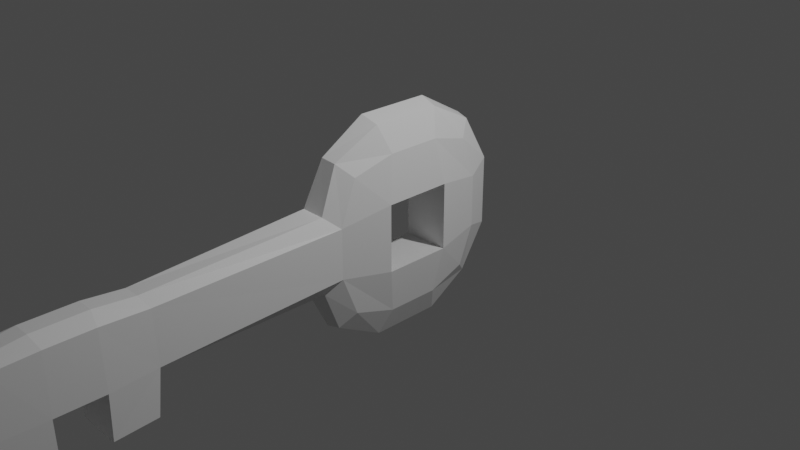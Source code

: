 # Source: key.blend  (saved by Blender 2.81.16; exported with 4.5.12 LTS)
import bpy
from mathutils import Matrix  # noqa: F401  (used for matrix-valued properties, if any)

bpy.ops.wm.read_factory_settings(use_empty=True)
scene = bpy.context.scene
scene.name = 'Scene'

# ---- collections
col_collection = bpy.data.collections.new('Collection'); scene.collection.children.link(col_collection)

# ---- materials (node trees are filled in below, after node groups)
mat_material = bpy.data.materials.new('Material')
mat_material.alpha_threshold = 0.0
mat_material.use_transparent_shadow = False
mat_material.line_color = (0.0, 0.0, 0.0, 1.0)

# ---- material node trees
mat_material.use_nodes = True; mat_material.node_tree.nodes.clear()
_N = mat_material.node_tree.nodes; _L = mat_material.node_tree.links
n0 = _N.new('ShaderNodeOutputMaterial'); n0.name = 'Material Output'; n0.location = (300, 300)
n1 = _N.new('ShaderNodeBsdfPrincipled'); n1.name = 'Principled BSDF'; n1.location = (10, 300)
n1.distribution = 'GGX'
n1.subsurface_method = 'BURLEY'
n1.inputs[2].default_value = 0.4
n1.inputs[3].default_value = 1.45
n1.inputs[27].default_value = (0.0, 0.0, 0.0, 1.0)
n1.inputs[28].default_value = 1.0
_L.new(n1.outputs[0], n0.inputs[0])
n0.is_active_output = True

# ---- world
world_world = bpy.data.worlds.new('World'); scene.world = world_world
world_world.use_nodes = True; world_world.node_tree.nodes.clear()
_N = world_world.node_tree.nodes; _L = world_world.node_tree.links
n0 = _N.new('ShaderNodeOutputWorld'); n0.name = 'World Output'; n0.location = (300, 300)
n1 = _N.new('ShaderNodeBackground'); n1.name = 'Background'; n1.location = (10, 300)
n1.inputs[0].default_value = (0.05088, 0.05088, 0.05088, 1.0)
_L.new(n1.outputs[0], n0.inputs[0])
n0.is_active_output = True
world_world.color = (0.05088, 0.05088, 0.05088)
world_world.use_sun_shadow = False
world_world.sun_shadow_jitter_overblur = 0.0

# ---- cameras
cam_camera = bpy.data.cameras.new('Camera')
cam_camera.clip_end = 100.0
cam_camera.ortho_scale = 7.314

# ---- lights
light_light = bpy.data.lights.new('Light', 'POINT')
light_light.transmission_factor = 0.0
light_light.energy = 1000.0
light_light.shadow_soft_size = 0.1
light_light.shadow_maximum_resolution = 0.006
light_light.use_absolute_resolution = True

# ---- meshes
me_cube = bpy.data.meshes.new('Cube')
me_cube.from_pydata([(0.7019, 0.724, 0.7268), (0.7019, 0.724, -0.7268), (0.707, -0.7341, 0.7314), (0.707, -0.7341, -0.7314), (-0.7925, 0.7695, 0.7718), (-0.7925, 0.7695, -0.7718), (-0.7976, -0.7796, 0.7773), (-0.7976, -0.7796, -0.7773), (-0.9399, 0.3106, -0.9339), (-0.9428, -0.313, -0.9371), (0.8442, 0.2843, 0.8571), (0.8469, -0.288, 0.8597), (-0.9428, -0.313, 0.9371), (-0.9399, 0.3106, 0.9339), (0.8469, -0.288, -0.8597), (0.8442, 0.2843, -0.8571), (0.8414, 0.8532, 0.2849), (0.8414, 0.8532, -0.2849), (-0.8962, -0.9982, -0.2969), (-0.8962, -0.9982, 0.2969), (0.8027, -0.9268, 0.2717), (0.8027, -0.9268, -0.2717), (-0.9369, 0.9299, 0.3102), (-0.9369, 0.9299, -0.3102), (1.102, 0.3653, 0.3644), (1.102, 0.3653, -0.3644), (1.107, -0.3651, 0.3661), (1.107, -0.3651, -0.3661), (-1.251, -0.4224, 0.4252), (-1.251, -0.4224, -0.4252), (-1.243, 0.4252, 0.4225), (-1.243, 0.4252, -0.4225), (-1.243, 0.4252, 0.4225), (-1.243, 0.4252, -0.4225), (-1.243, 0.4252, -0.4225), (-1.251, -0.4224, -0.4252), (1.107, -0.3651, 0.3661), (1.107, -0.3651, -0.3661), (-1.251, -0.4224, 0.4252), (-1.251, -0.4224, -0.4252), (-1.243, 0.4252, 0.4225), (-1.251, -0.4224, 0.4252), (-0.9076, -2.994, -0.318), (-0.8825, -3.015, 0.27), (0.8788, -3.012, 0.2691), (0.9038, -2.991, -0.317), (-0.9999, -3.5, -0.3333), (-0.9554, -3.511, 0.3042), (0.9553, -3.511, 0.3042), (0.9998, -3.5, -0.3333), (-1.0, -4.0, -0.3333), (-0.9554, -3.989, 0.3042), (0.9553, -3.989, 0.3042), (0.9999, -4.0, -0.3333), (-0.9496, -4.462, -0.3326), (-0.9227, -4.442, 0.2829), (0.9226, -4.442, 0.2828), (0.9495, -4.462, -0.3326), (0.9316, -3.051, -0.7982), (-0.9317, -3.051, -0.7982), (0.9697, -3.508, -0.8178), (-0.9698, -3.508, -0.8178), (0.9434, -3.986, -1.04), (-0.9435, -3.986, -1.04), (0.9148, -4.436, -1.018), (-0.9148, -4.436, -1.018), (0.2815, 0.8766, -0.8779), (-0.3098, 0.9021, -0.9031), (0.285, -0.8872, 0.886), (-0.312, -0.9129, 0.912), (-0.312, -0.9129, -0.912), (0.285, -0.8872, -0.886), (-0.3098, 0.9021, 0.9031), (0.2815, 0.8766, 0.8779), (0.394, 0.3824, -1.143), (-0.3819, 0.4022, -1.2), (0.3965, -0.3815, -1.149), (-0.3836, -0.4004, -1.207), (-0.3819, 0.4022, 1.2), (0.394, 0.3824, 1.143), (-0.3836, -0.4004, 1.207), (0.3965, -0.3815, 1.149), (-0.3803, 1.196, -0.3979), (0.3915, 1.139, -0.379), (-0.3803, 1.196, 0.3979), (0.3915, 1.139, 0.379), (0.4301, -1.088, -0.4142), (-0.4229, -1.131, -0.4454), (0.4301, -1.088, 0.4142), (-0.4229, -1.131, 0.4454), (0.3837, -2.989, -0.354), (-0.3837, -2.99, -0.3549), (0.3517, -3.052, 0.3512), (-0.3515, -3.054, 0.3523), (0.4742, -3.394, -0.3392), (-0.4742, -3.394, -0.3392), (0.365, -3.476, 0.3953), (-0.365, -3.476, 0.3954), (0.4746, -4.106, -0.3392), (-0.4746, -4.106, -0.3392), (0.3651, -4.024, 0.3955), (-0.3651, -4.024, 0.3955), (0.3579, -4.555, -0.3344), (-0.3579, -4.555, -0.3344), (0.3317, -4.496, 0.3302), (-0.3317, -4.496, 0.3302), (0.3394, -2.986, -0.8428), (-0.3395, -2.986, -0.8428), (0.3867, -3.46, -0.9156), (-0.3867, -3.46, -0.9157), (0.351, -4.013, -1.124), (-0.351, -4.013, -1.124), (0.3256, -4.483, -1.066), (-0.3256, -4.483, -1.066)], [], [(80, 12, 6, 69), (89, 69, 6, 19), (30, 13, 4, 22), (76, 14, 3, 71), (26, 11, 2, 20), (85, 73, 0, 16), (16, 0, 10, 24), (24, 10, 11, 26), (66, 1, 15, 74), (74, 15, 14, 76), (19, 6, 12, 28), (28, 12, 13, 30), (72, 4, 13, 78), (78, 13, 12, 80), (9, 29, 31, 8), (7, 18, 29, 9), (18, 19, 28, 29), (15, 25, 27, 14), (1, 17, 25, 15), (17, 16, 24, 25), (66, 83, 17, 1), (83, 85, 16, 17), (14, 27, 21, 3), (27, 26, 20, 21), (8, 31, 23, 5), (31, 30, 22, 23), (70, 87, 18, 7), (86, 21, 45, 90), (25, 24, 32, 33), (27, 25, 34, 35), (26, 27, 37, 36), (36, 37, 39, 38), (24, 26, 41, 40), (93, 43, 47, 97), (89, 19, 43, 93), (21, 20, 44, 45), (19, 18, 42, 43), (94, 49, 53, 98), (45, 44, 48, 49), (45, 49, 60, 58), (43, 42, 46, 47), (51, 50, 54, 55), (47, 46, 50, 51), (97, 47, 51, 101), (49, 48, 52, 53), (103, 105, 55, 54), (101, 51, 55, 105), (53, 52, 56, 57), (54, 50, 63, 65), (106, 58, 60, 108), (95, 46, 61, 109), (46, 42, 59, 61), (90, 45, 58, 106), (110, 62, 64, 112), (103, 54, 65, 113), (53, 57, 64, 62), (98, 53, 62, 110), (50, 99, 111, 63), (99, 98, 110, 111), (57, 102, 112, 64), (102, 103, 113, 112), (63, 111, 113, 65), (111, 110, 112, 113), (42, 91, 107, 59), (91, 90, 106, 107), (49, 94, 108, 60), (94, 95, 109, 108), (59, 107, 109, 61), (107, 106, 108, 109), (52, 100, 104, 56), (100, 101, 105, 104), (57, 56, 104, 102), (102, 104, 105, 103), (48, 96, 100, 52), (96, 97, 101, 100), (46, 95, 99, 50), (95, 94, 98, 99), (20, 88, 92, 44), (88, 89, 93, 92), (44, 92, 96, 48), (92, 93, 97, 96), (18, 87, 91, 42), (87, 86, 90, 91), (3, 21, 86, 71), (71, 86, 87, 70), (23, 22, 84, 82), (82, 84, 85, 83), (5, 23, 82, 67), (67, 82, 83, 66), (10, 79, 81, 11), (79, 78, 80, 81), (0, 73, 79, 10), (73, 72, 78, 79), (8, 75, 77, 9), (75, 74, 76, 77), (5, 67, 75, 8), (67, 66, 74, 75), (22, 4, 72, 84), (84, 72, 73, 85), (9, 77, 70, 7), (77, 76, 71, 70), (20, 2, 68, 88), (88, 68, 69, 89), (11, 81, 68, 2), (81, 80, 69, 68)])
_uv = me_cube.uv_layers.new(name='UVMap')
_uv.uv.foreach_set('vector', [0.7917, 0.6667, 0.875, 0.6667, 0.875, 0.75, 0.7917, 0.75, 0.5417, 0.9167, 0.625, 0.9167, 0.625, 1.0, 0.5417, 1.0, 0.5417, 0.1667, 0.625, 0.1667, 0.625, 0.25, 0.5417, 0.25, 0.2917, 0.6667, 0.375, 0.6667, 0.375, 0.75, 0.2917, 0.75, 0.5417, 0.6667, 0.625, 0.6667, 0.625, 0.75, 0.5417, 0.75, 0.5417, 0.4167, 0.625, 0.4167, 0.625, 0.5, 0.5417, 0.5, 0.5417, 0.5, 0.625, 0.5, 0.625, 0.5833, 0.5417, 0.5833, 0.5417, 0.5833, 0.625, 0.5833, 0.625, 0.6667, 0.5417, 0.6667, 0.2917, 0.5, 0.375, 0.5, 0.375, 0.5833, 0.2917, 0.5833, 0.2917, 0.5833, 0.375, 0.5833, 0.375, 0.6667, 0.2917, 0.6667, 0.5417, 0.0, 0.625, 0.0, 0.625, 0.08333, 0.5417, 0.08333, 0.5417, 0.08333, 0.625, 0.08333, 0.625, 0.1667, 0.5417, 0.1667, 0.7917, 0.5, 0.875, 0.5, 0.875, 0.5833, 0.7917, 0.5833, 0.7917, 0.5833, 0.875, 0.5833, 0.875, 0.6667, 0.7917, 0.6667, 0.375, 0.08333, 0.4583, 0.08333, 0.4583, 0.1667, 0.375, 0.1667, 0.375, 0.0, 0.4583, 0.0, 0.4583, 0.08333, 0.375, 0.08333, 0.4583, 0.0, 0.5417, 0.0, 0.5417, 0.08333, 0.4583, 0.08333, 0.375, 0.5833, 0.4583, 0.5833, 0.4583, 0.6667, 0.375, 0.6667, 0.375, 0.5, 0.4583, 0.5, 0.4583, 0.5833, 0.375, 0.5833, 0.4583, 0.5, 0.5417, 0.5, 0.5417, 0.5833, 0.4583, 0.5833, 0.375, 0.4167, 0.4583, 0.4167, 0.4583, 0.5, 0.375, 0.5, 0.4583, 0.4167, 0.5417, 0.4167, 0.5417, 0.5, 0.4583, 0.5, 0.375, 0.6667, 0.4583, 0.6667, 0.4583, 0.75, 0.375, 0.75, 0.4583, 0.6667, 0.5417, 0.6667, 0.5417, 0.75, 0.4583, 0.75, 0.375, 0.1667, 0.4583, 0.1667, 0.4583, 0.25, 0.375, 0.25, 0.4583, 0.1667, 0.5417, 0.1667, 0.5417, 0.25, 0.4583, 0.25, 0.375, 0.9167, 0.4583, 0.9167, 0.4583, 1.0, 0.375, 1.0, 0.4583, 0.8333, 0.4583, 0.75, 0.4583, 0.75, 0.4583, 0.8333, 0.4583, 0.5833, 0.5417, 0.5833, 0.5417, 0.5833, 0.4583, 0.5833, 0.4583, 0.6667, 0.4583, 0.5833, 0.4583, 0.5833, 0.4583, 0.6667, 0.5417, 0.6667, 0.4583, 0.6667, 0.4583, 0.6667, 0.5417, 0.6667, 0.5417, 0.6667, 0.4583, 0.6667, 0.4583, 0.6667, 0.5417, 0.6667, 0.5417, 0.5833, 0.5417, 0.6667, 0.5417, 0.6667, 0.5417, 0.5833, 0.5417, 0.9167, 0.5417, 1.0, 0.5417, 1.0, 0.5417, 0.9167, 0.5417, 0.9167, 0.5417, 1.0, 0.5417, 1.0, 0.5417, 0.9167, 0.4583, 0.75, 0.5417, 0.75, 0.5417, 0.75, 0.4583, 0.75, 0.5417, 0.0, 0.4583, 0.0, 0.4583, 0.0, 0.5417, 0.0, 0.4583, 0.8333, 0.4583, 0.75, 0.4583, 0.75, 0.4583, 0.8333, 0.4583, 0.75, 0.5417, 0.75, 0.5417, 0.75, 0.4583, 0.75, 0.4583, 0.75, 0.4583, 0.75, 0.4583, 0.75, 0.4583, 0.75, 0.5417, 0.0, 0.4583, 0.0, 0.4583, 0.0, 0.5417, 0.0, 0.5417, 0.0, 0.4583, 0.0, 0.4583, 0.0, 0.5417, 0.0, 0.5417, 0.0, 0.4583, 0.0, 0.4583, 0.0, 0.5417, 0.0, 0.5417, 0.9167, 0.5417, 1.0, 0.5417, 1.0, 0.5417, 0.9167, 0.4583, 0.75, 0.5417, 0.75, 0.5417, 0.75, 0.4583, 0.75, 0.4583, 0.9167, 0.5417, 0.9167, 0.5417, 1.0, 0.4583, 1.0, 0.5417, 0.9167, 0.5417, 1.0, 0.5417, 1.0, 0.5417, 0.9167, 0.4583, 0.75, 0.5417, 0.75, 0.5417, 0.75, 0.4583, 0.75, 0.4583, 0.0, 0.4583, 0.0, 0.4583, 0.0, 0.4583, 0.0, 0.4583, 0.8333, 0.4583, 0.75, 0.4583, 0.75, 0.4583, 0.8333, 0.4583, 0.9167, 0.4583, 1.0, 0.4583, 1.0, 0.4583, 0.9167, 0.4583, 0.0, 0.4583, 0.0, 0.4583, 0.0, 0.4583, 0.0, 0.4583, 0.8333, 0.4583, 0.75, 0.4583, 0.75, 0.4583, 0.8333, 0.4583, 0.8333, 0.4583, 0.75, 0.4583, 0.75, 0.4583, 0.8333, 0.4583, 0.9167, 0.4583, 1.0, 0.4583, 1.0, 0.4583, 0.9167, 0.4583, 0.75, 0.4583, 0.75, 0.4583, 0.75, 0.4583, 0.75, 0.4583, 0.8333, 0.4583, 0.75, 0.4583, 0.75, 0.4583, 0.8333, 0.4583, 1.0, 0.4583, 0.9167, 0.4583, 0.9167, 0.4583, 1.0, 0.4583, 0.9167, 0.4583, 0.8333, 0.4583, 0.8333, 0.4583, 0.9167, 0.4583, 0.75, 0.4583, 0.8333, 0.4583, 0.8333, 0.4583, 0.75, 0.4583, 0.8333, 0.4583, 0.9167, 0.4583, 0.9167, 0.4583, 0.8333, 0.4583, 1.0, 0.4583, 0.9167, 0.4583, 0.9167, 0.4583, 1.0, 0.4583, 0.9167, 0.4583, 0.8333, 0.4583, 0.8333, 0.4583, 0.9167, 0.4583, 1.0, 0.4583, 0.9167, 0.4583, 0.9167, 0.4583, 1.0, 0.4583, 0.9167, 0.4583, 0.8333, 0.4583, 0.8333, 0.4583, 0.9167, 0.4583, 0.75, 0.4583, 0.8333, 0.4583, 0.8333, 0.4583, 0.75, 0.4583, 0.8333, 0.4583, 0.9167, 0.4583, 0.9167, 0.4583, 0.8333, 0.4583, 1.0, 0.4583, 0.9167, 0.4583, 0.9167, 0.4583, 1.0, 0.4583, 0.9167, 0.4583, 0.8333, 0.4583, 0.8333, 0.4583, 0.9167, 0.5417, 0.75, 0.5417, 0.8333, 0.5417, 0.8333, 0.5417, 0.75, 0.5417, 0.8333, 0.5417, 0.9167, 0.5417, 0.9167, 0.5417, 0.8333, 0.4583, 0.75, 0.5417, 0.75, 0.5417, 0.8333, 0.4583, 0.8333, 0.4583, 0.8333, 0.5417, 0.8333, 0.5417, 0.9167, 0.4583, 0.9167, 0.5417, 0.75, 0.5417, 0.8333, 0.5417, 0.8333, 0.5417, 0.75, 0.5417, 0.8333, 0.5417, 0.9167, 0.5417, 0.9167, 0.5417, 0.8333, 0.4583, 1.0, 0.4583, 0.9167, 0.4583, 0.9167, 0.4583, 1.0, 0.4583, 0.9167, 0.4583, 0.8333, 0.4583, 0.8333, 0.4583, 0.9167, 0.5417, 0.75, 0.5417, 0.8333, 0.5417, 0.8333, 0.5417, 0.75, 0.5417, 0.8333, 0.5417, 0.9167, 0.5417, 0.9167, 0.5417, 0.8333, 0.5417, 0.75, 0.5417, 0.8333, 0.5417, 0.8333, 0.5417, 0.75, 0.5417, 0.8333, 0.5417, 0.9167, 0.5417, 0.9167, 0.5417, 0.8333, 0.4583, 1.0, 0.4583, 0.9167, 0.4583, 0.9167, 0.4583, 1.0, 0.4583, 0.9167, 0.4583, 0.8333, 0.4583, 0.8333, 0.4583, 0.9167, 0.375, 0.75, 0.4583, 0.75, 0.4583, 0.8333, 0.375, 0.8333, 0.375, 0.8333, 0.4583, 0.8333, 0.4583, 0.9167, 0.375, 0.9167, 0.4583, 0.25, 0.5417, 0.25, 0.5417, 0.3333, 0.4583, 0.3333, 0.4583, 0.3333, 0.5417, 0.3333, 0.5417, 0.4167, 0.4583, 0.4167, 0.375, 0.25, 0.4583, 0.25, 0.4583, 0.3333, 0.375, 0.3333, 0.375, 0.3333, 0.4583, 0.3333, 0.4583, 0.4167, 0.375, 0.4167, 0.625, 0.5833, 0.7083, 0.5833, 0.7083, 0.6667, 0.625, 0.6667, 0.7083, 0.5833, 0.7917, 0.5833, 0.7917, 0.6667, 0.7083, 0.6667, 0.625, 0.5, 0.7083, 0.5, 0.7083, 0.5833, 0.625, 0.5833, 0.7083, 0.5, 0.7917, 0.5, 0.7917, 0.5833, 0.7083, 0.5833, 0.125, 0.5833, 0.2083, 0.5833, 0.2083, 0.6667, 0.125, 0.6667, 0.2083, 0.5833, 0.2917, 0.5833, 0.2917, 0.6667, 0.2083, 0.6667, 0.125, 0.5, 0.2083, 0.5, 0.2083, 0.5833, 0.125, 0.5833, 0.2083, 0.5, 0.2917, 0.5, 0.2917, 0.5833, 0.2083, 0.5833, 0.5417, 0.25, 0.625, 0.25, 0.625, 0.3333, 0.5417, 0.3333, 0.5417, 0.3333, 0.625, 0.3333, 0.625, 0.4167, 0.5417, 0.4167, 0.125, 0.6667, 0.2083, 0.6667, 0.2083, 0.75, 0.125, 0.75, 0.2083, 0.6667, 0.2917, 0.6667, 0.2917, 0.75, 0.2083, 0.75, 0.5417, 0.75, 0.625, 0.75, 0.625, 0.8333, 0.5417, 0.8333, 0.5417, 0.8333, 0.625, 0.8333, 0.625, 0.9167, 0.5417, 0.9167, 0.625, 0.6667, 0.7083, 0.6667, 0.7083, 0.75, 0.625, 0.75, 0.7083, 0.6667, 0.7917, 0.6667, 0.7917, 0.75, 0.7083, 0.75])
me_cube.materials.append(mat_material)
me_cube.use_remesh_preserve_volume = False
me_cube.use_remesh_preserve_attributes = False
me_cube.use_mirror_vertex_groups = False
me_cube.update()

# ---- objects
ob_key = bpy.data.objects.new('Key', me_cube)
ob_light = bpy.data.objects.new('Light', light_light)
ob_camera = bpy.data.objects.new('Camera', cam_camera)

# ---- transforms, parenting, visibility, modifiers, constraints
ob_key.location = (0.0, 0.0, 0.0)
ob_key.scale = (0.25, 1.0, 1.0)
ob_key.lock_rotations_4d = False
ob_key.empty_display_type = 'ARROWS'
ob_key.lineart.crease_threshold = 0.0
ob_light.location = (4.076, 1.005, 5.904)
ob_light.rotation_euler = (0.6503, 0.05522, 1.866)
ob_light.lock_rotations_4d = False
ob_light.empty_display_type = 'ARROWS'
ob_light.color = (0.0, 0.0, 0.0, 0.0)
ob_light.lineart.crease_threshold = 0.0
ob_camera.location = (7.359, -6.926, 4.958)
ob_camera.rotation_euler = (1.109, 0.0, 0.8149)
ob_camera.lock_rotations_4d = False
ob_camera.empty_display_type = 'ARROWS'
ob_camera.color = (0.0, 0.0, 0.0, 0.0)
ob_camera.display_type = 'WIRE'
ob_camera.lineart.crease_threshold = 0.0

# ---- collection membership
col_collection.objects.link(ob_key)
col_collection.objects.link(ob_light)
col_collection.objects.link(ob_camera)

# ---- scene / render settings (as saved in the file)
scene.camera = ob_camera
scene.frame_start = 1; scene.frame_end = 250; scene.frame_set(1)
scene.render.engine = 'BLENDER_EEVEE_NEXT'
scene.cycles.use_denoising = False
scene.cycles.samples = 128
scene.cycles.sampling_pattern = 'TABULATED_SOBOL'
scene.cycles.use_adaptive_sampling = False
scene.cycles.use_light_tree = False
scene.view_settings.view_transform = 'Filmic'
bpy.context.view_layer.update()
